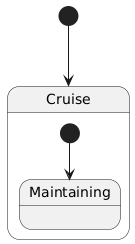

The diagram above was rendered by PlantUML. Its source (embedded in the PNG):
@startuml
[*] --> Cruise
state Cruise {
  [*] --> Maintaining
}
@enduml